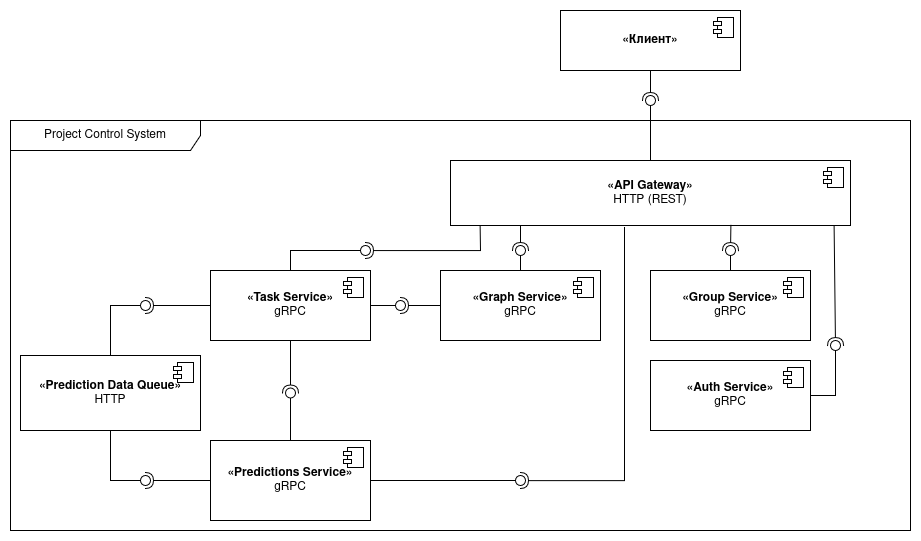

The diagram above was exported from draw.io. Its source (the exported page's mxGraphModel, read from the mxfile embedded in the PNG):
<mxGraphModel dx="1371" dy="806" grid="1" gridSize="10" guides="1" tooltips="1" connect="1" arrows="1" fold="1" page="1" pageScale="1" pageWidth="850" pageHeight="1100" math="0" shadow="0">
  <root>
    <mxCell id="0" />
    <mxCell id="1" parent="0" />
    <mxCell id="2" value="&lt;div&gt;&lt;b&gt;«Task Service»&lt;/b&gt;&lt;/div&gt;&lt;div&gt;gRPC&lt;/div&gt;" style="html=1;dropTarget=0;whiteSpace=wrap;" vertex="1" parent="1">
      <mxGeometry x="1120" y="310" width="160" height="70" as="geometry" />
    </mxCell>
    <mxCell id="3" value="" style="shape=module;jettyWidth=8;jettyHeight=4;" vertex="1" parent="2">
      <mxGeometry x="1" width="20" height="20" relative="1" as="geometry">
        <mxPoint x="-27" y="7" as="offset" />
      </mxGeometry>
    </mxCell>
    <mxCell id="4" value="&lt;div&gt;&lt;b&gt;«Graph Service»&lt;/b&gt;&lt;/div&gt;gRPC" style="html=1;dropTarget=0;whiteSpace=wrap;" vertex="1" parent="1">
      <mxGeometry x="1350" y="310" width="160" height="70" as="geometry" />
    </mxCell>
    <mxCell id="5" value="" style="shape=module;jettyWidth=8;jettyHeight=4;" vertex="1" parent="4">
      <mxGeometry x="1" width="20" height="20" relative="1" as="geometry">
        <mxPoint x="-27" y="7" as="offset" />
      </mxGeometry>
    </mxCell>
    <mxCell id="6" value="&lt;div&gt;&lt;b&gt;«Group Service»&lt;/b&gt;&lt;/div&gt;gRPC" style="html=1;dropTarget=0;whiteSpace=wrap;" vertex="1" parent="1">
      <mxGeometry x="1560" y="310" width="160" height="70" as="geometry" />
    </mxCell>
    <mxCell id="7" value="" style="shape=module;jettyWidth=8;jettyHeight=4;" vertex="1" parent="6">
      <mxGeometry x="1" width="20" height="20" relative="1" as="geometry">
        <mxPoint x="-27" y="7" as="offset" />
      </mxGeometry>
    </mxCell>
    <mxCell id="8" value="&lt;div&gt;&lt;b&gt;«Auth Service»&lt;/b&gt;&lt;/div&gt;gRPC" style="html=1;dropTarget=0;whiteSpace=wrap;" vertex="1" parent="1">
      <mxGeometry x="1560" y="400" width="160" height="70" as="geometry" />
    </mxCell>
    <mxCell id="9" value="" style="shape=module;jettyWidth=8;jettyHeight=4;" vertex="1" parent="8">
      <mxGeometry x="1" width="20" height="20" relative="1" as="geometry">
        <mxPoint x="-27" y="7" as="offset" />
      </mxGeometry>
    </mxCell>
    <mxCell id="10" value="&lt;div&gt;&lt;b&gt;«Predictions Service»&lt;/b&gt;&lt;/div&gt;gRPC" style="html=1;dropTarget=0;whiteSpace=wrap;" vertex="1" parent="1">
      <mxGeometry x="1120" y="480" width="160" height="80" as="geometry" />
    </mxCell>
    <mxCell id="11" value="" style="shape=module;jettyWidth=8;jettyHeight=4;" vertex="1" parent="10">
      <mxGeometry x="1" width="20" height="20" relative="1" as="geometry">
        <mxPoint x="-27" y="7" as="offset" />
      </mxGeometry>
    </mxCell>
    <mxCell id="12" value="&lt;div&gt;&lt;b&gt;«API Gateway»&lt;/b&gt;&lt;/div&gt;HTTP (REST)" style="html=1;dropTarget=0;whiteSpace=wrap;" vertex="1" parent="1">
      <mxGeometry x="1360" y="200" width="400" height="65" as="geometry" />
    </mxCell>
    <mxCell id="13" value="" style="shape=module;jettyWidth=8;jettyHeight=4;" vertex="1" parent="12">
      <mxGeometry x="1" width="20" height="20" relative="1" as="geometry">
        <mxPoint x="-27" y="7" as="offset" />
      </mxGeometry>
    </mxCell>
    <mxCell id="14" value="&lt;div&gt;&lt;b&gt;«Prediction Data Queue»&lt;/b&gt;&lt;/div&gt;HTTP" style="html=1;dropTarget=0;whiteSpace=wrap;" vertex="1" parent="1">
      <mxGeometry x="930" y="395" width="180" height="75" as="geometry" />
    </mxCell>
    <mxCell id="15" value="" style="shape=module;jettyWidth=8;jettyHeight=4;" vertex="1" parent="14">
      <mxGeometry x="1" width="20" height="20" relative="1" as="geometry">
        <mxPoint x="-27" y="7" as="offset" />
      </mxGeometry>
    </mxCell>
    <mxCell id="16" value="&lt;div&gt;Project Control System&lt;/div&gt;" style="shape=umlFrame;whiteSpace=wrap;html=1;pointerEvents=0;width=190;height=30;" vertex="1" parent="1">
      <mxGeometry x="920" y="160" width="900" height="410" as="geometry" />
    </mxCell>
    <mxCell id="17" value="&lt;b&gt;«Клиент»&lt;br&gt;&lt;/b&gt;" style="html=1;dropTarget=0;whiteSpace=wrap;" vertex="1" parent="1">
      <mxGeometry x="1470" y="50" width="180" height="60" as="geometry" />
    </mxCell>
    <mxCell id="18" value="" style="shape=module;jettyWidth=8;jettyHeight=4;" vertex="1" parent="17">
      <mxGeometry x="1" width="20" height="20" relative="1" as="geometry">
        <mxPoint x="-27" y="7" as="offset" />
      </mxGeometry>
    </mxCell>
    <mxCell id="19" value="" style="rounded=0;orthogonalLoop=1;jettySize=auto;html=1;endArrow=halfCircle;endFill=0;endSize=6;strokeWidth=1;sketch=0;exitX=0.5;exitY=1;exitDx=0;exitDy=0;" edge="1" source="17" target="21" parent="1">
      <mxGeometry relative="1" as="geometry">
        <mxPoint x="1590" y="140" as="sourcePoint" />
      </mxGeometry>
    </mxCell>
    <mxCell id="20" value="" style="rounded=0;orthogonalLoop=1;jettySize=auto;html=1;endArrow=oval;endFill=0;sketch=0;sourcePerimeterSpacing=0;targetPerimeterSpacing=0;endSize=10;exitX=0.5;exitY=0;exitDx=0;exitDy=0;" edge="1" source="12" target="21" parent="1">
      <mxGeometry relative="1" as="geometry">
        <mxPoint x="1550" y="140" as="sourcePoint" />
      </mxGeometry>
    </mxCell>
    <mxCell id="21" value="" style="ellipse;whiteSpace=wrap;html=1;align=center;aspect=fixed;fillColor=none;strokeColor=none;resizable=0;perimeter=centerPerimeter;rotatable=0;allowArrows=0;points=[];outlineConnect=1;" vertex="1" parent="1">
      <mxGeometry x="1555" y="135" width="10" height="10" as="geometry" />
    </mxCell>
    <mxCell id="22" value="" style="rounded=0;orthogonalLoop=1;jettySize=auto;html=1;endArrow=halfCircle;endFill=0;endSize=6;strokeWidth=1;sketch=0;exitX=0.175;exitY=1.005;exitDx=0;exitDy=0;exitPerimeter=0;" edge="1" source="12" target="24" parent="1">
      <mxGeometry relative="1" as="geometry">
        <mxPoint x="1430" y="340" as="sourcePoint" />
      </mxGeometry>
    </mxCell>
    <mxCell id="23" value="" style="rounded=0;orthogonalLoop=1;jettySize=auto;html=1;endArrow=oval;endFill=0;sketch=0;sourcePerimeterSpacing=0;targetPerimeterSpacing=0;endSize=10;exitX=0.5;exitY=0;exitDx=0;exitDy=0;" edge="1" source="4" target="24" parent="1">
      <mxGeometry relative="1" as="geometry">
        <mxPoint x="1390" y="340" as="sourcePoint" />
      </mxGeometry>
    </mxCell>
    <mxCell id="24" value="" style="ellipse;whiteSpace=wrap;html=1;align=center;aspect=fixed;fillColor=none;strokeColor=none;resizable=0;perimeter=centerPerimeter;rotatable=0;allowArrows=0;points=[];outlineConnect=1;" vertex="1" parent="1">
      <mxGeometry x="1425" y="285" width="10" height="10" as="geometry" />
    </mxCell>
    <mxCell id="25" value="" style="rounded=0;orthogonalLoop=1;jettySize=auto;html=1;endArrow=halfCircle;endFill=0;endSize=6;strokeWidth=1;sketch=0;exitX=0.074;exitY=1.003;exitDx=0;exitDy=0;exitPerimeter=0;" edge="1" source="12" target="27" parent="1">
      <mxGeometry relative="1" as="geometry">
        <mxPoint x="1280" y="340" as="sourcePoint" />
        <Array as="points">
          <mxPoint x="1390" y="290" />
        </Array>
      </mxGeometry>
    </mxCell>
    <mxCell id="26" value="" style="rounded=0;orthogonalLoop=1;jettySize=auto;html=1;endArrow=oval;endFill=0;sketch=0;sourcePerimeterSpacing=0;targetPerimeterSpacing=0;endSize=10;exitX=0.5;exitY=0;exitDx=0;exitDy=0;" edge="1" source="2" target="27" parent="1">
      <mxGeometry relative="1" as="geometry">
        <mxPoint x="1240" y="340" as="sourcePoint" />
        <Array as="points">
          <mxPoint x="1200" y="290" />
        </Array>
      </mxGeometry>
    </mxCell>
    <mxCell id="27" value="" style="ellipse;whiteSpace=wrap;html=1;align=center;aspect=fixed;fillColor=none;strokeColor=none;resizable=0;perimeter=centerPerimeter;rotatable=0;allowArrows=0;points=[];outlineConnect=1;" vertex="1" parent="1">
      <mxGeometry x="1270" y="285" width="10" height="10" as="geometry" />
    </mxCell>
    <mxCell id="28" value="" style="rounded=0;orthogonalLoop=1;jettySize=auto;html=1;endArrow=halfCircle;endFill=0;endSize=6;strokeWidth=1;sketch=0;exitX=0.701;exitY=0.991;exitDx=0;exitDy=0;exitPerimeter=0;" edge="1" source="12" target="30" parent="1">
      <mxGeometry relative="1" as="geometry">
        <mxPoint x="1680" y="270" as="sourcePoint" />
      </mxGeometry>
    </mxCell>
    <mxCell id="29" value="" style="rounded=0;orthogonalLoop=1;jettySize=auto;html=1;endArrow=oval;endFill=0;sketch=0;sourcePerimeterSpacing=0;targetPerimeterSpacing=0;endSize=10;exitX=0.5;exitY=0;exitDx=0;exitDy=0;" edge="1" source="6" target="30" parent="1">
      <mxGeometry relative="1" as="geometry">
        <mxPoint x="1660" y="300" as="sourcePoint" />
      </mxGeometry>
    </mxCell>
    <mxCell id="30" value="" style="ellipse;whiteSpace=wrap;html=1;align=center;aspect=fixed;fillColor=none;strokeColor=none;resizable=0;perimeter=centerPerimeter;rotatable=0;allowArrows=0;points=[];outlineConnect=1;" vertex="1" parent="1">
      <mxGeometry x="1635" y="285" width="10" height="10" as="geometry" />
    </mxCell>
    <mxCell id="31" value="" style="rounded=0;orthogonalLoop=1;jettySize=auto;html=1;endArrow=halfCircle;endFill=0;endSize=6;strokeWidth=1;sketch=0;exitX=0.959;exitY=0.993;exitDx=0;exitDy=0;exitPerimeter=0;" edge="1" source="12" target="33" parent="1">
      <mxGeometry relative="1" as="geometry">
        <mxPoint x="1740" y="260" as="sourcePoint" />
        <Array as="points" />
      </mxGeometry>
    </mxCell>
    <mxCell id="32" value="" style="rounded=0;orthogonalLoop=1;jettySize=auto;html=1;endArrow=oval;endFill=0;sketch=0;sourcePerimeterSpacing=0;targetPerimeterSpacing=0;endSize=10;exitX=1;exitY=0.5;exitDx=0;exitDy=0;" edge="1" source="8" target="33" parent="1">
      <mxGeometry relative="1" as="geometry">
        <mxPoint x="1730" y="405" as="sourcePoint" />
        <Array as="points">
          <mxPoint x="1745" y="435" />
        </Array>
      </mxGeometry>
    </mxCell>
    <mxCell id="33" value="" style="ellipse;whiteSpace=wrap;html=1;align=center;aspect=fixed;fillColor=none;strokeColor=none;resizable=0;perimeter=centerPerimeter;rotatable=0;allowArrows=0;points=[];outlineConnect=1;" vertex="1" parent="1">
      <mxGeometry x="1740" y="380" width="10" height="10" as="geometry" />
    </mxCell>
    <mxCell id="34" value="" style="rounded=0;orthogonalLoop=1;jettySize=auto;html=1;endArrow=halfCircle;endFill=0;endSize=6;strokeWidth=1;sketch=0;exitX=0;exitY=0.5;exitDx=0;exitDy=0;" edge="1" source="4" target="36" parent="1">
      <mxGeometry relative="1" as="geometry">
        <mxPoint x="1330" y="345" as="sourcePoint" />
      </mxGeometry>
    </mxCell>
    <mxCell id="35" value="" style="rounded=0;orthogonalLoop=1;jettySize=auto;html=1;endArrow=oval;endFill=0;sketch=0;sourcePerimeterSpacing=0;targetPerimeterSpacing=0;endSize=10;exitX=1;exitY=0.5;exitDx=0;exitDy=0;" edge="1" source="2" target="36" parent="1">
      <mxGeometry relative="1" as="geometry">
        <mxPoint x="1290" y="345" as="sourcePoint" />
      </mxGeometry>
    </mxCell>
    <mxCell id="36" value="" style="ellipse;whiteSpace=wrap;html=1;align=center;aspect=fixed;fillColor=none;strokeColor=none;resizable=0;perimeter=centerPerimeter;rotatable=0;allowArrows=0;points=[];outlineConnect=1;" vertex="1" parent="1">
      <mxGeometry x="1305" y="340" width="10" height="10" as="geometry" />
    </mxCell>
    <mxCell id="37" value="" style="rounded=0;orthogonalLoop=1;jettySize=auto;html=1;endArrow=halfCircle;endFill=0;endSize=6;strokeWidth=1;sketch=0;exitX=0.435;exitY=1.029;exitDx=0;exitDy=0;exitPerimeter=0;" edge="1" source="12" target="39" parent="1">
      <mxGeometry relative="1" as="geometry">
        <mxPoint x="1460" y="500" as="sourcePoint" />
        <Array as="points">
          <mxPoint x="1534" y="520" />
        </Array>
      </mxGeometry>
    </mxCell>
    <mxCell id="38" value="" style="rounded=0;orthogonalLoop=1;jettySize=auto;html=1;endArrow=oval;endFill=0;sketch=0;sourcePerimeterSpacing=0;targetPerimeterSpacing=0;endSize=10;exitX=1;exitY=0.5;exitDx=0;exitDy=0;" edge="1" source="10" target="39" parent="1">
      <mxGeometry relative="1" as="geometry">
        <mxPoint x="1425" y="500" as="sourcePoint" />
      </mxGeometry>
    </mxCell>
    <mxCell id="39" value="" style="ellipse;whiteSpace=wrap;html=1;align=center;aspect=fixed;fillColor=none;strokeColor=none;resizable=0;perimeter=centerPerimeter;rotatable=0;allowArrows=0;points=[];outlineConnect=1;" vertex="1" parent="1">
      <mxGeometry x="1425" y="515" width="10" height="10" as="geometry" />
    </mxCell>
    <mxCell id="40" value="" style="rounded=0;orthogonalLoop=1;jettySize=auto;html=1;endArrow=halfCircle;endFill=0;endSize=6;strokeWidth=1;sketch=0;exitX=0;exitY=0.5;exitDx=0;exitDy=0;" edge="1" source="2" target="42" parent="1">
      <mxGeometry relative="1" as="geometry">
        <mxPoint x="1040" y="345" as="sourcePoint" />
      </mxGeometry>
    </mxCell>
    <mxCell id="41" value="" style="rounded=0;orthogonalLoop=1;jettySize=auto;html=1;endArrow=oval;endFill=0;sketch=0;sourcePerimeterSpacing=0;targetPerimeterSpacing=0;endSize=10;exitX=0.5;exitY=0;exitDx=0;exitDy=0;" edge="1" source="14" target="42" parent="1">
      <mxGeometry relative="1" as="geometry">
        <mxPoint x="1000" y="345" as="sourcePoint" />
        <Array as="points">
          <mxPoint x="1020" y="345" />
        </Array>
      </mxGeometry>
    </mxCell>
    <mxCell id="42" value="" style="ellipse;whiteSpace=wrap;html=1;align=center;aspect=fixed;fillColor=none;strokeColor=none;resizable=0;perimeter=centerPerimeter;rotatable=0;allowArrows=0;points=[];outlineConnect=1;" vertex="1" parent="1">
      <mxGeometry x="1050" y="340" width="10" height="10" as="geometry" />
    </mxCell>
    <mxCell id="43" value="" style="rounded=0;orthogonalLoop=1;jettySize=auto;html=1;endArrow=halfCircle;endFill=0;endSize=6;strokeWidth=1;sketch=0;exitX=0;exitY=0.5;exitDx=0;exitDy=0;" edge="1" source="10" target="45" parent="1">
      <mxGeometry relative="1" as="geometry">
        <mxPoint x="1090" y="515" as="sourcePoint" />
      </mxGeometry>
    </mxCell>
    <mxCell id="44" value="" style="rounded=0;orthogonalLoop=1;jettySize=auto;html=1;endArrow=oval;endFill=0;sketch=0;sourcePerimeterSpacing=0;targetPerimeterSpacing=0;endSize=10;exitX=0.5;exitY=1;exitDx=0;exitDy=0;" edge="1" source="14" target="45" parent="1">
      <mxGeometry relative="1" as="geometry">
        <mxPoint x="1050" y="515" as="sourcePoint" />
        <Array as="points">
          <mxPoint x="1020" y="520" />
        </Array>
      </mxGeometry>
    </mxCell>
    <mxCell id="45" value="" style="ellipse;whiteSpace=wrap;html=1;align=center;aspect=fixed;fillColor=none;strokeColor=none;resizable=0;perimeter=centerPerimeter;rotatable=0;allowArrows=0;points=[];outlineConnect=1;" vertex="1" parent="1">
      <mxGeometry x="1050" y="515" width="10" height="10" as="geometry" />
    </mxCell>
    <mxCell id="46" value="" style="rounded=0;orthogonalLoop=1;jettySize=auto;html=1;endArrow=halfCircle;endFill=0;endSize=6;strokeWidth=1;sketch=0;exitX=0.5;exitY=1;exitDx=0;exitDy=0;" edge="1" source="2" target="48" parent="1">
      <mxGeometry relative="1" as="geometry">
        <mxPoint x="1230" y="455" as="sourcePoint" />
      </mxGeometry>
    </mxCell>
    <mxCell id="47" value="" style="rounded=0;orthogonalLoop=1;jettySize=auto;html=1;endArrow=oval;endFill=0;sketch=0;sourcePerimeterSpacing=0;targetPerimeterSpacing=0;endSize=10;exitX=0.5;exitY=0;exitDx=0;exitDy=0;" edge="1" source="10" target="48" parent="1">
      <mxGeometry relative="1" as="geometry">
        <mxPoint x="1190" y="455" as="sourcePoint" />
      </mxGeometry>
    </mxCell>
    <mxCell id="48" value="" style="ellipse;whiteSpace=wrap;html=1;align=center;aspect=fixed;fillColor=none;strokeColor=none;resizable=0;perimeter=centerPerimeter;rotatable=0;allowArrows=0;points=[];outlineConnect=1;" vertex="1" parent="1">
      <mxGeometry x="1195" y="427.5" width="10" height="10" as="geometry" />
    </mxCell>
  </root>
</mxGraphModel>